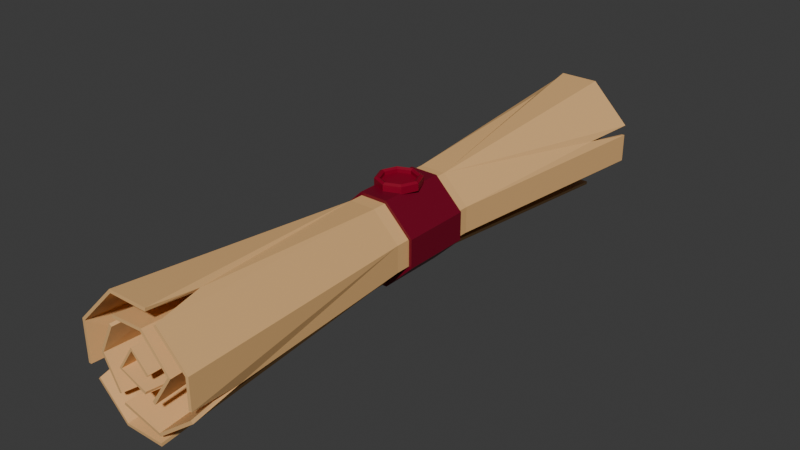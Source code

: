 # Source: Note_closed_Nicole.blend  (saved by Blender 4.0.36; exported with 4.5.12 LTS)
import bpy
from mathutils import Matrix  # noqa: F401  (used for matrix-valued properties, if any)

bpy.ops.wm.read_factory_settings(use_empty=True)
scene = bpy.context.scene
scene.name = 'Scene'

# ---- collections
col_collection = bpy.data.collections.new('Collection'); scene.collection.children.link(col_collection)

# ---- materials (node trees are filled in below, after node groups)
mat_paper = bpy.data.materials.new('paper')
mat_paper.use_transparent_shadow = False
mat_red = bpy.data.materials.new('red')
mat_red.use_transparent_shadow = False
mat_red2 = bpy.data.materials.new('red2')
mat_red2.use_transparent_shadow = False

# ---- material node trees
mat_paper.use_nodes = True; mat_paper.node_tree.nodes.clear()
_N = mat_paper.node_tree.nodes; _L = mat_paper.node_tree.links
n0 = _N.new('ShaderNodeBsdfPrincipled'); n0.name = 'Principled BSDF'; n0.location = (10, 300)
n0.inputs[0].default_value = (0.8006, 0.4715, 0.1959, 1.0)
n0.inputs[3].default_value = 1.45
n1 = _N.new('ShaderNodeOutputMaterial'); n1.name = 'Material Output'; n1.location = (300, 300)
_L.new(n0.outputs[0], n1.inputs[0])
n1.is_active_output = True
mat_red.use_nodes = True; mat_red.node_tree.nodes.clear()
_N = mat_red.node_tree.nodes; _L = mat_red.node_tree.links
n0 = _N.new('ShaderNodeBsdfPrincipled'); n0.name = 'Principled BSDF'; n0.location = (10, 300)
n0.inputs[0].default_value = (0.1727, 0.0, 0.01574, 1.0)
n0.inputs[3].default_value = 1.45
n1 = _N.new('ShaderNodeOutputMaterial'); n1.name = 'Material Output'; n1.location = (300, 300)
_L.new(n0.outputs[0], n1.inputs[0])
n1.is_active_output = True
mat_red2.use_nodes = True; mat_red2.node_tree.nodes.clear()
_N = mat_red2.node_tree.nodes; _L = mat_red2.node_tree.links
n0 = _N.new('ShaderNodeBsdfPrincipled'); n0.name = 'Principled BSDF'; n0.location = (10, 300)
n0.inputs[0].default_value = (0.2607, 0.0, 0.01852, 1.0)
n0.inputs[3].default_value = 1.45
n1 = _N.new('ShaderNodeOutputMaterial'); n1.name = 'Material Output'; n1.location = (300, 300)
_L.new(n0.outputs[0], n1.inputs[0])
n1.is_active_output = True

# ---- world
world_world = bpy.data.worlds.new('World'); scene.world = world_world
world_world.use_nodes = True; world_world.node_tree.nodes.clear()
_N = world_world.node_tree.nodes; _L = world_world.node_tree.links
n0 = _N.new('ShaderNodeOutputWorld'); n0.name = 'World Output'; n0.location = (300, 300)
n1 = _N.new('ShaderNodeBackground'); n1.name = 'Background'; n1.location = (10, 300)
n1.inputs[0].default_value = (0.05088, 0.05088, 0.05088, 1.0)
_L.new(n1.outputs[0], n0.inputs[0])
n0.is_active_output = True
world_world.color = (0.05088, 0.05088, 0.05088)
world_world.use_sun_shadow = False
world_world.sun_shadow_jitter_overblur = 0.0

# ---- meshes
me_plane = bpy.data.meshes.new('Plane')
me_plane.from_pydata([(-0.3278, 4.901, -0.9351), (0.3246, 4.901, -0.9351), (-0.9801, 4.901, -0.2827), (-0.9801, 4.901, 0.3696), (-0.3278, 4.901, 1.022), (0.3246, 4.901, 1.022), (0.977, 4.901, 0.3696), (0.977, 4.901, -0.2827), (0.3314, 4.901, -0.7813), (-0.327, 4.901, -0.6215), (-0.6722, 4.901, 0.02408), (-0.3398, 4.901, 0.6761), (0.1971, 4.901, 0.6953), (0.6446, 4.901, 0.1903), (0.293, 4.901, -0.3339), (-0.3334, 4.901, -0.0782), (-0.05217, 4.901, 0.3309), (0.2291, 4.901, 0.05604), (-0.3278, -4.852, -0.9351), (0.3246, -4.852, -0.9351), (-0.9801, -4.852, -0.2827), (-0.9801, -4.852, 0.3696), (-0.3278, -4.852, 1.022), (0.3246, -4.852, 1.022), (0.977, -4.852, 0.3696), (0.977, -4.852, -0.2827), (0.3314, -4.852, -0.7813), (-0.327, -4.852, -0.6215), (-0.6722, -4.852, 0.02408), (-0.3398, -4.852, 0.6761), (0.1971, -4.852, 0.6953), (0.6446, -4.852, 0.1903), (0.293, -4.852, -0.3339), (-0.3334, -4.852, -0.0782), (-0.05217, -4.852, 0.3309), (0.2291, -4.852, 0.05604), (-0.6493, -0.7993, 0.2541), (-0.6493, 0.7953, 0.2541), (-0.8536, 4.009, -0.2425), (-0.6493, 0.7953, -0.1776), (-0.6493, -0.7993, -0.1776), (-0.8536, -4.013, -0.2425), (-0.2961, -4.013, 0.5922), (-0.2257, -0.7993, 0.4569), (-0.2257, 0.7953, 0.4569), (-0.2961, 4.009, 0.5922), (-0.4456, 0.7953, 0.02543), (-0.4456, -0.7993, 0.02543), (-0.2177, -0.7993, 0.6857), (-0.2177, 0.7953, 0.6857), (-0.2856, 4.009, 0.8934), (0.1296, -0.7993, 0.4695), (0.1296, 0.7953, 0.4695), (0.2823, -4.013, 0.8934), (0.214, -0.7993, 0.6857), (0.214, 0.7953, 0.6857), (0.4257, -0.7993, 0.1354), (0.4257, 0.7953, 0.1354), (0.5609, 4.009, 0.1693), (0.6457, -0.7993, 0.2541), (0.6457, 0.7953, 0.2541), (0.8502, 4.009, 0.3254), (0.2548, -4.013, -0.287), (0.1931, -0.7993, -0.2114), (0.1931, 0.7953, -0.2114), (0.8502, -4.013, -0.2425), (0.6457, -0.7993, -0.1776), (0.6457, 0.7953, -0.1776), (-0.2214, -0.7993, -0.04225), (-0.2214, 0.7953, -0.04225), (-0.2906, 4.009, -0.06444), (0.2185, -0.7993, -0.5075), (0.2185, 0.7953, -0.5075), (0.2882, 4.009, -0.6766), (-0.2177, -0.7993, -0.6093), (-0.2177, 0.7953, -0.6093), (0.214, 0.7953, -0.6093), (0.214, -0.7993, -0.6093), (-0.03531, -0.7993, 0.2285), (-0.03531, 0.7953, 0.2285), (-0.285, -4.013, -0.5375), (-0.2172, -0.7993, -0.4018), (-0.2172, 0.7953, -0.4018), (0.1508, -0.7993, 0.04658), (0.1508, 0.7953, 0.04658), (0.4797, -4.852, 0.8669), (0.977, -4.852, -0.1182), (-0.4, -4.852, -0.485), (-0.4247, -4.852, 0.5096), (0.1195, -4.852, -0.2631), (-0.8153, -4.852, -0.4476), (-0.4757, 4.901, 0.8741), (-0.8468, 4.901, -0.4161), (0.977, 4.901, 0.1936), (0.4601, 4.901, -0.6819), (-0.3825, 4.901, 0.5924), (0.5766, 4.901, 0.08895), (-0.2064, 4.901, -0.1301)], [], [(38, 39, 37, 3, 2), (45, 95, 10, 46, 44), (50, 91, 3, 37, 49), (45, 44, 52, 12, 11), (50, 49, 55, 5, 4), (12, 52, 57, 58, 13), (5, 55, 60, 61, 6), (58, 57, 64, 14, 96), (61, 60, 67, 7, 93), (70, 97, 14, 64, 69), (73, 94, 7, 67, 72), (1, 76, 75, 0), (70, 69, 79, 16, 15), (73, 72, 82, 9, 8), (38, 92, 0, 75, 39), (16, 79, 84, 17), (47, 81, 80, 87, 28), (46, 82, 81, 47), (83, 78, 34, 35), (84, 79, 78, 83), (40, 74, 18, 90, 41), (39, 75, 74, 40), (81, 71, 26, 27, 80), (82, 72, 71, 81), (78, 68, 33, 34), (79, 69, 68, 78), (74, 77, 19, 18), (75, 76, 77, 74), (71, 66, 65, 25, 26), (72, 67, 66, 71), (68, 63, 62, 89, 33), (69, 64, 63, 68), (66, 59, 24, 86, 65), (67, 60, 59, 66), (63, 56, 31, 32, 62), (64, 57, 56, 63), (59, 54, 53, 85, 24), (60, 55, 54, 59), (56, 51, 30, 31), (57, 52, 51, 56), (54, 48, 22, 23, 53), (55, 49, 48, 54), (51, 43, 42, 29, 30), (52, 44, 43, 51), (48, 36, 21, 22), (49, 37, 36, 48), (43, 47, 28, 88, 42), (44, 46, 47, 43), (36, 40, 41, 20, 21), (37, 39, 40, 36), (9, 82, 46, 10)])
_uv = me_plane.uv_layers.new(name='UVMap')
_uv.uv.foreach_set('vector', [0.0, 0.0, 0.0, 0.0, 0.0, 0.0, 0.0, 0.0, 0.0, 0.0, 0.0, 0.0, 0.0, 0.0, 0.0, 0.0, 0.0, 0.0, 0.0, 0.0, 0.0, 0.0, 0.0, 0.0, 0.0, 0.0, 0.0, 0.0, 0.0, 0.0, 0.0, 0.0, 0.0, 0.0, 0.0, 0.0, 0.0, 0.0, 0.0, 0.0, 0.0, 0.0, 0.0, 0.0, 0.0, 0.0, 0.0, 0.0, 0.0, 0.0, 0.0, 0.0, 0.0, 0.0, 0.0, 0.0, 0.0, 0.0, 0.0, 0.0, 0.0, 0.0, 0.0, 0.0, 0.0, 0.0, 0.0, 0.0, 0.0, 0.0, 0.0, 0.0, 0.0, 0.0, 0.0, 0.0, 0.0, 0.0, 0.0, 0.0, 0.0, 0.0, 0.0, 0.0, 0.0, 0.0, 0.0, 0.0, 0.0, 0.0, 0.0, 0.0, 0.0, 0.0, 0.0, 0.0, 0.0, 0.0, 0.0, 0.0, 0.0, 0.0, 0.0, 0.0, 0.0, 0.0, 0.0, 0.0, 0.0, 0.0, 0.0, 0.0, 0.0, 0.0, 0.0, 0.0, 0.0, 0.0, 0.0, 0.0, 0.0, 0.0, 0.0, 0.0, 0.0, 0.0, 0.0, 0.0, 0.0, 0.0, 0.0, 0.0, 0.0, 0.0, 0.0, 0.0, 0.0, 0.0, 0.0, 0.0, 0.0, 0.0, 0.0, 0.0, 0.0, 0.0, 0.0, 0.0, 0.0, 0.0, 0.0, 0.0, 0.0, 0.0, 0.0, 0.0, 0.0, 0.0, 0.0, 0.0, 0.0, 0.0, 0.0, 0.0, 0.0, 0.0, 0.0, 0.0, 0.0, 0.0, 0.0, 0.0, 0.0, 0.0, 0.0, 0.0, 0.0, 0.0, 0.0, 0.0, 0.0, 0.0, 0.0, 0.0, 0.0, 0.0, 0.0, 0.0, 0.0, 0.0, 0.0, 0.0, 0.0, 0.0, 0.0, 0.0, 0.0, 0.0, 0.0, 0.0, 0.0, 0.0, 0.0, 0.0, 0.0, 0.0, 0.0, 0.0, 0.0, 0.0, 0.0, 0.0, 0.0, 0.0, 0.0, 0.0, 0.0, 0.0, 0.0, 0.0, 0.0, 0.0, 0.0, 0.0, 0.0, 0.0, 0.0, 0.0, 0.0, 0.0, 0.0, 0.0, 0.0, 0.0, 0.0, 0.0, 0.0, 0.0, 0.0, 0.0, 0.0, 0.0, 0.0, 0.0, 0.0, 0.0, 0.0, 0.0, 0.0, 0.0, 0.0, 0.0, 0.0, 0.0, 0.0, 0.0, 0.0, 0.0, 0.0, 0.0, 0.0, 0.0, 0.0, 0.0, 0.0, 0.0, 0.0, 0.0, 0.0, 0.0, 0.0, 0.0, 0.0, 0.0, 0.0, 0.0, 0.0, 0.0, 0.0, 0.0, 0.0, 0.0, 0.0, 0.0, 0.0, 0.0, 0.0, 0.0, 0.0, 0.0, 0.0, 0.0, 0.0, 0.0, 0.0, 0.0, 0.0, 0.0, 0.0, 0.0, 0.0, 0.0, 0.0, 0.0, 0.0, 0.0, 0.0, 0.0, 0.0, 0.0, 0.0, 0.0, 0.0, 0.0, 0.0, 0.0, 0.0, 0.0, 0.0, 0.0, 0.0, 0.0, 0.0, 0.0, 0.0, 0.0, 0.0, 0.0, 0.0, 0.0, 0.0, 0.0, 0.0, 0.0, 0.0, 0.0, 0.0, 0.0, 0.0, 0.0, 0.0, 0.0, 0.0, 0.0, 0.0, 0.0, 0.0, 0.0, 0.0, 0.0, 0.0, 0.0, 0.0, 0.0, 0.0, 0.0, 0.0, 0.0, 0.0, 0.0, 0.0, 0.0, 0.0, 0.0, 0.0, 0.0, 0.0, 0.0, 0.0, 0.0, 0.0, 0.0, 0.0, 0.0, 0.0, 0.0, 0.0, 0.0, 0.0, 0.0, 0.0, 0.0, 0.0, 0.0, 0.0, 0.0, 0.0, 0.0, 0.0, 0.0, 0.0, 0.0, 0.0, 0.0, 0.0, 0.0, 0.0, 0.0, 0.0, 0.0, 0.0, 0.0, 0.0, 0.0, 0.0, 0.0, 0.0, 0.0, 0.0, 0.0, 0.0, 0.0, 0.0, 0.0, 0.0, 0.0, 0.0, 0.0, 0.0, 0.0, 0.0, 0.0, 0.0, 0.0, 0.0, 0.0, 0.0, 0.0, 0.0, 0.0, 0.0, 0.0, 0.0, 0.0, 0.0, 0.0, 0.0, 0.0, 0.0, 0.0, 0.0, 0.0, 0.0, 0.0, 0.0, 0.0, 0.0, 0.0, 0.0, 0.0, 0.0, 0.0, 0.0, 0.0, 0.0, 0.0, 0.0, 0.0, 0.0, 0.0])
me_plane.materials.append(mat_paper)
me_plane.update()
me_plane_001 = bpy.data.meshes.new('Plane.001')
me_plane_001.from_pydata([(-4.046, -0.5767, 0.2757), (-4.046, 0.5726, 0.2757), (-4.046, 0.5726, -0.1884), (-4.046, -0.5767, -0.1884), (-3.577, -0.5767, 0.7399), (-3.577, 0.5726, 0.7399), (-3.108, -0.5767, 0.7399), (-3.108, 0.5726, 0.7399), (-2.639, -0.5767, 0.2757), (-2.639, 0.5726, 0.2757), (-2.639, -0.5767, -0.1884), (-2.639, 0.5726, -0.1884), (-3.108, -0.5767, -0.6526), (-3.111, 0.5717, -0.6526), (-3.577, -0.5767, -0.6526), (-3.577, 0.5726, -0.6526), (-3.111, 0.5717, -0.6526), (-3.108, -0.5767, -0.6526)], [], [(2, 15, 14, 3), (15, 16, 17, 14), (13, 11, 10, 12), (11, 9, 8, 10), (9, 7, 6, 8), (7, 5, 4, 6), (5, 1, 0, 4), (1, 2, 3, 0)])
_uv = me_plane_001.uv_layers.new(name='UVMap')
_uv.uv.foreach_set('vector', [0.0, 0.0, 0.0, 0.0, 0.0, 0.0, 0.0, 0.0, 0.0, 0.0, 0.0, 0.0, 0.0, 0.0, 0.0, 0.0, 0.0, 0.0, 0.0, 0.0, 0.0, 0.0, 0.0, 0.0, 0.0, 0.0, 0.0, 0.0, 0.0, 0.0, 0.0, 0.0, 0.0, 0.0, 0.0, 0.0, 0.0, 0.0, 0.0, 0.0, 0.0, 0.0, 0.0, 0.0, 0.0, 0.0, 0.0, 0.0, 0.0, 0.0, 0.0, 0.0, 0.0, 0.0, 0.0, 0.0, 0.0, 0.0, 0.0, 0.0, 0.0, 0.0, 0.0, 0.0])
me_plane_001.materials.append(mat_red)
me_plane_001.update()
me_cylinder = bpy.data.meshes.new('Cylinder')
me_cylinder.from_pydata([(0.0, 1.0, -1.0), (0.7071, 0.7071, -1.0), (1.0, 0.0, -1.0), (0.7071, -0.7071, -1.0), (0.0, -1.0, -1.0), (-0.7071, -0.7071, -1.0), (-1.0, 0.0, -1.0), (-0.7071, 0.7071, -1.0), (0.5363, 0.5363, 0.0633), (4.959e-09, 0.7584, 0.0633), (0.7584, 0.0, 0.0633), (0.5363, -0.5363, 0.0633), (4.959e-09, -0.7584, 0.0633), (-0.5363, -0.5363, 0.0633), (-0.7584, 0.0, 0.0633), (-0.5363, 0.5363, 0.0633), (0.0, 1.0, 0.8857), (0.7071, 0.7071, 0.8857), (0.8762, 0.0, 1.307), (1.0, 0.0, 0.8857), (0.6196, -0.6196, 1.307), (0.7071, -0.7071, 0.8857), (2.54e-09, -0.8762, 1.307), (0.0, -1.0, 0.8857), (-0.7071, -0.7071, 0.8857), (-1.0, 0.0, 0.8857), (-0.7071, 0.7071, 0.8857), (0.5363, 0.5363, 0.8857), (0.6238, 0.6238, 1.307), (2.419e-09, 0.8822, 1.307), (4.959e-09, 0.7584, 0.8857), (0.7584, 0.0, 0.8857), (0.8822, 0.0, 1.307), (0.5363, -0.5363, 0.8857), (4.959e-09, -0.7584, 0.8857), (2.419e-09, -0.8822, 1.307), (-0.5363, -0.5363, 0.8857), (-0.6238, -0.6238, 1.307), (-0.7584, 0.0, 0.8857), (-0.8822, 0.0, 1.307), (-0.5363, 0.5363, 0.8857), (-0.6238, 0.6238, 1.307)], [], [(7, 26, 16, 0), (3, 21, 23, 4), (0, 1, 2, 3, 4, 5, 6, 7), (16, 29, 28, 17), (6, 25, 26, 7), (4, 23, 24, 5), (27, 30, 9, 8), (2, 19, 21, 3), (5, 24, 25, 6), (1, 17, 19, 2), (0, 16, 17, 1), (8, 9, 15, 14, 13, 12, 11, 10), (38, 36, 13, 14), (34, 33, 11, 12), (31, 27, 8, 10), (33, 31, 10, 11), (40, 38, 14, 15), (36, 34, 12, 13), (30, 40, 15, 9), (17, 28, 32, 18, 19), (22, 35, 37, 24, 23), (21, 19, 18, 20), (23, 21, 20, 22), (24, 37, 39, 25), (25, 39, 41, 26), (26, 41, 29, 16), (20, 18, 32, 31, 33), (28, 29, 30, 27), (32, 28, 27, 31), (22, 20, 33, 34, 35), (37, 35, 34, 36), (39, 37, 36, 38), (41, 39, 38, 40), (29, 41, 40, 30)])
_uv = me_cylinder.uv_layers.new(name='UVMap')
_uv.uv.foreach_set('vector', [0.125, 0.5, 0.125, 0.9714, 0.0, 0.9714, 0.0, 0.5, 0.625, 0.5, 0.625, 0.9714, 0.5, 0.9714, 0.5, 0.5, 0.75, 0.49, 0.9197, 0.4197, 0.99, 0.25, 0.9197, 0.08029, 0.75, 0.01, 0.5803, 0.08029, 0.51, 0.25, 0.5803, 0.4197, 1.0, 0.9714, 1.0, 1.0, 0.875, 1.0, 0.875, 0.9714, 0.25, 0.5, 0.25, 0.9714, 0.125, 0.9714, 0.125, 0.5, 0.5, 0.5, 0.5, 0.9714, 0.375, 0.9714, 0.375, 0.5, 0.875, 1.0, 1.0, 1.0, 1.0, 1.0, 0.875, 1.0, 0.75, 0.5, 0.75, 0.9714, 0.625, 0.9714, 0.625, 0.5, 0.375, 0.5, 0.375, 0.9714, 0.25, 0.9714, 0.25, 0.5, 0.875, 0.5, 0.875, 0.9714, 0.75, 0.9714, 0.75, 0.5, 1.0, 0.5, 1.0, 0.9714, 0.875, 0.9714, 0.875, 0.5, 0.4197, 0.4197, 0.25, 0.49, 0.08029, 0.4197, 0.01, 0.25, 0.08029, 0.08029, 0.25, 0.01, 0.4197, 0.08029, 0.49, 0.25, 0.25, 1.0, 0.375, 1.0, 0.375, 1.0, 0.25, 1.0, 0.5, 1.0, 0.625, 1.0, 0.625, 1.0, 0.5, 1.0, 0.75, 1.0, 0.875, 1.0, 0.875, 1.0, 0.75, 1.0, 0.625, 1.0, 0.75, 1.0, 0.75, 1.0, 0.625, 1.0, 0.125, 1.0, 0.25, 1.0, 0.25, 1.0, 0.125, 1.0, 0.375, 1.0, 0.5, 1.0, 0.5, 1.0, 0.375, 1.0, 0.0, 1.0, 0.125, 1.0, 0.125, 1.0, 0.0, 1.0, 0.875, 0.9714, 0.875, 1.0, 0.75, 1.0, 0.75, 1.0, 0.75, 0.9714, 0.5, 1.0, 0.5, 1.0, 0.375, 1.0, 0.375, 0.9714, 0.5, 0.9714, 0.625, 0.9714, 0.75, 0.9714, 0.75, 1.0, 0.625, 1.0, 0.5, 0.9714, 0.625, 0.9714, 0.625, 1.0, 0.5, 1.0, 0.375, 0.9714, 0.375, 1.0, 0.25, 1.0, 0.25, 0.9714, 0.25, 0.9714, 0.25, 1.0, 0.125, 1.0, 0.125, 0.9714, 0.125, 0.9714, 0.125, 1.0, 0.0, 1.0, 0.0, 0.9714, 0.625, 1.0, 0.75, 1.0, 0.75, 1.0, 0.75, 1.0, 0.625, 1.0, 0.875, 1.0, 1.0, 1.0, 1.0, 1.0, 0.875, 1.0, 0.75, 1.0, 0.875, 1.0, 0.875, 1.0, 0.75, 1.0, 0.5, 1.0, 0.625, 1.0, 0.625, 1.0, 0.5, 1.0, 0.5, 1.0, 0.375, 1.0, 0.5, 1.0, 0.5, 1.0, 0.375, 1.0, 0.25, 1.0, 0.375, 1.0, 0.375, 1.0, 0.25, 1.0, 0.125, 1.0, 0.25, 1.0, 0.25, 1.0, 0.125, 1.0, 0.0, 1.0, 0.125, 1.0, 0.125, 1.0, 0.0, 1.0])
me_cylinder.materials.append(mat_red2)
me_cylinder.update()

# ---- objects
ob_plane = bpy.data.objects.new('Plane', me_plane)
ob_plane_001 = bpy.data.objects.new('Plane.001', me_plane_001)
ob_cylinder = bpy.data.objects.new('Cylinder', me_cylinder)

# ---- transforms, parenting, visibility, modifiers, constraints
ob_plane.location = (0.0, 0.0, 0.0)
_m = ob_plane.modifiers.new('Solidify', 'SOLIDIFY')
_m.thickness = 0.05
ob_plane_001.location = (3.349, 0.0, 0.0)
_m = ob_plane_001.modifiers.new('Solidify', 'SOLIDIFY')
_m.thickness = 0.05
ob_cylinder.location = (0.0, 0.0, 0.7846)
ob_cylinder.scale = (0.363, 0.363, 0.06098)

# ---- collection membership
col_collection.objects.link(ob_plane)
col_collection.objects.link(ob_plane_001)
col_collection.objects.link(ob_cylinder)

# ---- scene / render settings (as saved in the file)
scene.frame_start = 1; scene.frame_end = 250; scene.frame_set(1)
scene.render.engine = 'BLENDER_EEVEE_NEXT'
scene.cycles.sampling_pattern = 'TABULATED_SOBOL'
bpy.context.view_layer.update()

# ---- added for rendering (the .blend has no active camera and no usable light): camera, sun
cam_auto = bpy.data.cameras.new('AutoCamera')
cam_auto.lens = 50.0
cam_auto.sensor_width = 36.0
cam_auto.clip_end = 1000.0
ob_auto_camera = bpy.data.objects.new('AutoCamera', cam_auto)
scene.collection.objects.link(ob_auto_camera)
ob_auto_camera.location = (9.38609, -11.2404, 7.55357)
ob_auto_camera.rotation_euler = (1.09748, -7.21219e-08, 0.694738)
scene.camera = ob_auto_camera
light_auto_sun = bpy.data.lights.new('AutoSun', 'SUN')
light_auto_sun.energy = 3.0
light_auto_sun.angle = 0.0523599
ob_auto_sun = bpy.data.objects.new('AutoSun', light_auto_sun)
scene.collection.objects.link(ob_auto_sun)
ob_auto_sun.rotation_euler = (0.872665, 0.174533, 0.523599)
bpy.context.view_layer.update()
